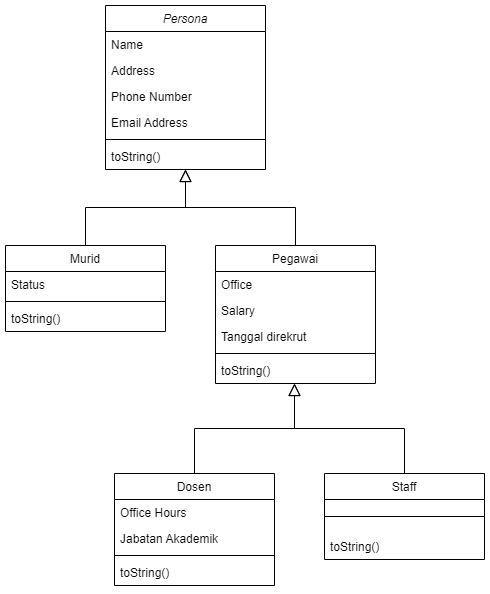

The diagram above was exported from draw.io. Its source (the exported page's mxGraphModel, read from the mxfile embedded in the PNG):
<mxGraphModel dx="1038" dy="539" grid="1" gridSize="10" guides="1" tooltips="1" connect="1" arrows="1" fold="1" page="1" pageScale="1" pageWidth="827" pageHeight="1169" math="0" shadow="0">
  <root>
    <mxCell id="WIyWlLk6GJQsqaUBKTNV-0" />
    <mxCell id="WIyWlLk6GJQsqaUBKTNV-1" parent="WIyWlLk6GJQsqaUBKTNV-0" />
    <mxCell id="zkfFHV4jXpPFQw0GAbJ--0" value="Persona" style="swimlane;fontStyle=2;align=center;verticalAlign=top;childLayout=stackLayout;horizontal=1;startSize=26;horizontalStack=0;resizeParent=1;resizeLast=0;collapsible=1;marginBottom=0;rounded=0;shadow=0;strokeWidth=1;" parent="WIyWlLk6GJQsqaUBKTNV-1" vertex="1">
      <mxGeometry x="220" y="120" width="160" height="164" as="geometry">
        <mxRectangle x="230" y="140" width="160" height="26" as="alternateBounds" />
      </mxGeometry>
    </mxCell>
    <mxCell id="zkfFHV4jXpPFQw0GAbJ--1" value="Name" style="text;align=left;verticalAlign=top;spacingLeft=4;spacingRight=4;overflow=hidden;rotatable=0;points=[[0,0.5],[1,0.5]];portConstraint=eastwest;" parent="zkfFHV4jXpPFQw0GAbJ--0" vertex="1">
      <mxGeometry y="26" width="160" height="26" as="geometry" />
    </mxCell>
    <mxCell id="sbrQ6-OE9WG9YL4ffaqi-0" value="Address" style="text;align=left;verticalAlign=top;spacingLeft=4;spacingRight=4;overflow=hidden;rotatable=0;points=[[0,0.5],[1,0.5]];portConstraint=eastwest;" parent="zkfFHV4jXpPFQw0GAbJ--0" vertex="1">
      <mxGeometry y="52" width="160" height="26" as="geometry" />
    </mxCell>
    <mxCell id="zkfFHV4jXpPFQw0GAbJ--2" value="Phone Number" style="text;align=left;verticalAlign=top;spacingLeft=4;spacingRight=4;overflow=hidden;rotatable=0;points=[[0,0.5],[1,0.5]];portConstraint=eastwest;rounded=0;shadow=0;html=0;" parent="zkfFHV4jXpPFQw0GAbJ--0" vertex="1">
      <mxGeometry y="78" width="160" height="26" as="geometry" />
    </mxCell>
    <mxCell id="zkfFHV4jXpPFQw0GAbJ--3" value="Email Address" style="text;align=left;verticalAlign=top;spacingLeft=4;spacingRight=4;overflow=hidden;rotatable=0;points=[[0,0.5],[1,0.5]];portConstraint=eastwest;rounded=0;shadow=0;html=0;" parent="zkfFHV4jXpPFQw0GAbJ--0" vertex="1">
      <mxGeometry y="104" width="160" height="26" as="geometry" />
    </mxCell>
    <mxCell id="zkfFHV4jXpPFQw0GAbJ--4" value="" style="line;html=1;strokeWidth=1;align=left;verticalAlign=middle;spacingTop=-1;spacingLeft=3;spacingRight=3;rotatable=0;labelPosition=right;points=[];portConstraint=eastwest;" parent="zkfFHV4jXpPFQw0GAbJ--0" vertex="1">
      <mxGeometry y="130" width="160" height="8" as="geometry" />
    </mxCell>
    <mxCell id="Zf7nijg2ZZniAGag63U2-4" value="toString()" style="text;align=left;verticalAlign=top;spacingLeft=4;spacingRight=4;overflow=hidden;rotatable=0;points=[[0,0.5],[1,0.5]];portConstraint=eastwest;rounded=0;shadow=0;html=0;" vertex="1" parent="zkfFHV4jXpPFQw0GAbJ--0">
      <mxGeometry y="138" width="160" height="26" as="geometry" />
    </mxCell>
    <mxCell id="zkfFHV4jXpPFQw0GAbJ--6" value="Murid" style="swimlane;fontStyle=0;align=center;verticalAlign=top;childLayout=stackLayout;horizontal=1;startSize=26;horizontalStack=0;resizeParent=1;resizeLast=0;collapsible=1;marginBottom=0;rounded=0;shadow=0;strokeWidth=1;" parent="WIyWlLk6GJQsqaUBKTNV-1" vertex="1">
      <mxGeometry x="120" y="360" width="160" height="86" as="geometry">
        <mxRectangle x="130" y="380" width="160" height="26" as="alternateBounds" />
      </mxGeometry>
    </mxCell>
    <mxCell id="zkfFHV4jXpPFQw0GAbJ--7" value="Status" style="text;align=left;verticalAlign=top;spacingLeft=4;spacingRight=4;overflow=hidden;rotatable=0;points=[[0,0.5],[1,0.5]];portConstraint=eastwest;" parent="zkfFHV4jXpPFQw0GAbJ--6" vertex="1">
      <mxGeometry y="26" width="160" height="26" as="geometry" />
    </mxCell>
    <mxCell id="zkfFHV4jXpPFQw0GAbJ--9" value="" style="line;html=1;strokeWidth=1;align=left;verticalAlign=middle;spacingTop=-1;spacingLeft=3;spacingRight=3;rotatable=0;labelPosition=right;points=[];portConstraint=eastwest;" parent="zkfFHV4jXpPFQw0GAbJ--6" vertex="1">
      <mxGeometry y="52" width="160" height="8" as="geometry" />
    </mxCell>
    <mxCell id="Zf7nijg2ZZniAGag63U2-3" value="toString()" style="text;align=left;verticalAlign=top;spacingLeft=4;spacingRight=4;overflow=hidden;rotatable=0;points=[[0,0.5],[1,0.5]];portConstraint=eastwest;" vertex="1" parent="zkfFHV4jXpPFQw0GAbJ--6">
      <mxGeometry y="60" width="160" height="26" as="geometry" />
    </mxCell>
    <mxCell id="zkfFHV4jXpPFQw0GAbJ--12" value="" style="endArrow=block;endSize=10;endFill=0;shadow=0;strokeWidth=1;rounded=0;edgeStyle=elbowEdgeStyle;elbow=vertical;" parent="WIyWlLk6GJQsqaUBKTNV-1" source="zkfFHV4jXpPFQw0GAbJ--6" target="zkfFHV4jXpPFQw0GAbJ--0" edge="1">
      <mxGeometry width="160" relative="1" as="geometry">
        <mxPoint x="200" y="203" as="sourcePoint" />
        <mxPoint x="200" y="203" as="targetPoint" />
      </mxGeometry>
    </mxCell>
    <mxCell id="zkfFHV4jXpPFQw0GAbJ--13" value="Pegawai" style="swimlane;fontStyle=0;align=center;verticalAlign=top;childLayout=stackLayout;horizontal=1;startSize=26;horizontalStack=0;resizeParent=1;resizeLast=0;collapsible=1;marginBottom=0;rounded=0;shadow=0;strokeWidth=1;" parent="WIyWlLk6GJQsqaUBKTNV-1" vertex="1">
      <mxGeometry x="330" y="360" width="160" height="138" as="geometry">
        <mxRectangle x="340" y="380" width="170" height="26" as="alternateBounds" />
      </mxGeometry>
    </mxCell>
    <mxCell id="zkfFHV4jXpPFQw0GAbJ--14" value="Office" style="text;align=left;verticalAlign=top;spacingLeft=4;spacingRight=4;overflow=hidden;rotatable=0;points=[[0,0.5],[1,0.5]];portConstraint=eastwest;" parent="zkfFHV4jXpPFQw0GAbJ--13" vertex="1">
      <mxGeometry y="26" width="160" height="26" as="geometry" />
    </mxCell>
    <mxCell id="sbrQ6-OE9WG9YL4ffaqi-13" value="Salary" style="text;align=left;verticalAlign=top;spacingLeft=4;spacingRight=4;overflow=hidden;rotatable=0;points=[[0,0.5],[1,0.5]];portConstraint=eastwest;" parent="zkfFHV4jXpPFQw0GAbJ--13" vertex="1">
      <mxGeometry y="52" width="160" height="26" as="geometry" />
    </mxCell>
    <mxCell id="sbrQ6-OE9WG9YL4ffaqi-14" value="Tanggal direkrut" style="text;align=left;verticalAlign=top;spacingLeft=4;spacingRight=4;overflow=hidden;rotatable=0;points=[[0,0.5],[1,0.5]];portConstraint=eastwest;" parent="zkfFHV4jXpPFQw0GAbJ--13" vertex="1">
      <mxGeometry y="78" width="160" height="26" as="geometry" />
    </mxCell>
    <mxCell id="sbrQ6-OE9WG9YL4ffaqi-16" value="" style="line;html=1;strokeWidth=1;align=left;verticalAlign=middle;spacingTop=-1;spacingLeft=3;spacingRight=3;rotatable=0;labelPosition=right;points=[];portConstraint=eastwest;" parent="zkfFHV4jXpPFQw0GAbJ--13" vertex="1">
      <mxGeometry y="104" width="160" height="8" as="geometry" />
    </mxCell>
    <mxCell id="Zf7nijg2ZZniAGag63U2-2" value="toString()" style="text;align=left;verticalAlign=top;spacingLeft=4;spacingRight=4;overflow=hidden;rotatable=0;points=[[0,0.5],[1,0.5]];portConstraint=eastwest;" vertex="1" parent="zkfFHV4jXpPFQw0GAbJ--13">
      <mxGeometry y="112" width="160" height="26" as="geometry" />
    </mxCell>
    <mxCell id="zkfFHV4jXpPFQw0GAbJ--16" value="" style="endArrow=block;endSize=10;endFill=0;shadow=0;strokeWidth=1;rounded=0;edgeStyle=elbowEdgeStyle;elbow=vertical;" parent="WIyWlLk6GJQsqaUBKTNV-1" source="zkfFHV4jXpPFQw0GAbJ--13" target="zkfFHV4jXpPFQw0GAbJ--0" edge="1">
      <mxGeometry width="160" relative="1" as="geometry">
        <mxPoint x="210" y="373" as="sourcePoint" />
        <mxPoint x="310" y="271" as="targetPoint" />
      </mxGeometry>
    </mxCell>
    <mxCell id="sbrQ6-OE9WG9YL4ffaqi-1" value="Dosen" style="swimlane;fontStyle=0;align=center;verticalAlign=top;childLayout=stackLayout;horizontal=1;startSize=26;horizontalStack=0;resizeParent=1;resizeLast=0;collapsible=1;marginBottom=0;rounded=0;shadow=0;strokeWidth=1;" parent="WIyWlLk6GJQsqaUBKTNV-1" vertex="1">
      <mxGeometry x="229" y="588" width="160" height="112" as="geometry">
        <mxRectangle x="130" y="380" width="160" height="26" as="alternateBounds" />
      </mxGeometry>
    </mxCell>
    <mxCell id="sbrQ6-OE9WG9YL4ffaqi-2" value="Office Hours" style="text;align=left;verticalAlign=top;spacingLeft=4;spacingRight=4;overflow=hidden;rotatable=0;points=[[0,0.5],[1,0.5]];portConstraint=eastwest;" parent="sbrQ6-OE9WG9YL4ffaqi-1" vertex="1">
      <mxGeometry y="26" width="160" height="26" as="geometry" />
    </mxCell>
    <mxCell id="sbrQ6-OE9WG9YL4ffaqi-3" value="Jabatan Akademik" style="text;align=left;verticalAlign=top;spacingLeft=4;spacingRight=4;overflow=hidden;rotatable=0;points=[[0,0.5],[1,0.5]];portConstraint=eastwest;rounded=0;shadow=0;html=0;" parent="sbrQ6-OE9WG9YL4ffaqi-1" vertex="1">
      <mxGeometry y="52" width="160" height="26" as="geometry" />
    </mxCell>
    <mxCell id="sbrQ6-OE9WG9YL4ffaqi-4" value="" style="line;html=1;strokeWidth=1;align=left;verticalAlign=middle;spacingTop=-1;spacingLeft=3;spacingRight=3;rotatable=0;labelPosition=right;points=[];portConstraint=eastwest;" parent="sbrQ6-OE9WG9YL4ffaqi-1" vertex="1">
      <mxGeometry y="78" width="160" height="8" as="geometry" />
    </mxCell>
    <mxCell id="Zf7nijg2ZZniAGag63U2-1" value="toString()" style="text;align=left;verticalAlign=top;spacingLeft=4;spacingRight=4;overflow=hidden;rotatable=0;points=[[0,0.5],[1,0.5]];portConstraint=eastwest;rounded=0;shadow=0;html=0;" vertex="1" parent="sbrQ6-OE9WG9YL4ffaqi-1">
      <mxGeometry y="86" width="160" height="26" as="geometry" />
    </mxCell>
    <mxCell id="sbrQ6-OE9WG9YL4ffaqi-7" value="" style="endArrow=block;endSize=10;endFill=0;shadow=0;strokeWidth=1;rounded=0;edgeStyle=elbowEdgeStyle;elbow=vertical;" parent="WIyWlLk6GJQsqaUBKTNV-1" source="sbrQ6-OE9WG9YL4ffaqi-1" edge="1">
      <mxGeometry width="160" relative="1" as="geometry">
        <mxPoint x="309" y="431" as="sourcePoint" />
        <mxPoint x="409" y="498" as="targetPoint" />
      </mxGeometry>
    </mxCell>
    <mxCell id="sbrQ6-OE9WG9YL4ffaqi-8" value="Staff" style="swimlane;fontStyle=0;align=center;verticalAlign=top;childLayout=stackLayout;horizontal=1;startSize=26;horizontalStack=0;resizeParent=1;resizeLast=0;collapsible=1;marginBottom=0;rounded=0;shadow=0;strokeWidth=1;" parent="WIyWlLk6GJQsqaUBKTNV-1" vertex="1">
      <mxGeometry x="439" y="588" width="160" height="86" as="geometry">
        <mxRectangle x="340" y="380" width="170" height="26" as="alternateBounds" />
      </mxGeometry>
    </mxCell>
    <mxCell id="sbrQ6-OE9WG9YL4ffaqi-10" value="" style="line;html=1;strokeWidth=1;align=left;verticalAlign=middle;spacingTop=-1;spacingLeft=3;spacingRight=3;rotatable=0;labelPosition=right;points=[];portConstraint=eastwest;" parent="sbrQ6-OE9WG9YL4ffaqi-8" vertex="1">
      <mxGeometry y="26" width="160" height="34" as="geometry" />
    </mxCell>
    <mxCell id="sbrQ6-OE9WG9YL4ffaqi-9" value="toString()" style="text;align=left;verticalAlign=top;spacingLeft=4;spacingRight=4;overflow=hidden;rotatable=0;points=[[0,0.5],[1,0.5]];portConstraint=eastwest;" parent="sbrQ6-OE9WG9YL4ffaqi-8" vertex="1">
      <mxGeometry y="60" width="160" height="26" as="geometry" />
    </mxCell>
    <mxCell id="sbrQ6-OE9WG9YL4ffaqi-11" value="" style="endArrow=block;endSize=10;endFill=0;shadow=0;strokeWidth=1;rounded=0;edgeStyle=elbowEdgeStyle;elbow=vertical;" parent="WIyWlLk6GJQsqaUBKTNV-1" source="sbrQ6-OE9WG9YL4ffaqi-8" edge="1">
      <mxGeometry width="160" relative="1" as="geometry">
        <mxPoint x="319" y="601" as="sourcePoint" />
        <mxPoint x="409" y="498" as="targetPoint" />
      </mxGeometry>
    </mxCell>
  </root>
</mxGraphModel>